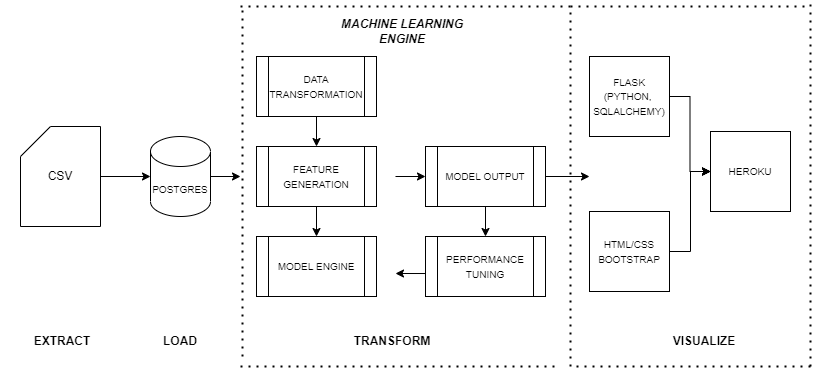

The diagram above was exported from draw.io. Its source (the exported page's mxGraphModel, read from the mxfile embedded in the PNG):
<mxGraphModel dx="1422" dy="772" grid="1" gridSize="10" guides="1" tooltips="1" connect="1" arrows="1" fold="1" page="1" pageScale="1" pageWidth="850" pageHeight="1100" math="0" shadow="0">
  <root>
    <mxCell id="0" />
    <mxCell id="1" parent="0" />
    <mxCell id="4Vpt6SJH-poCcTgdhFMp-14" style="edgeStyle=orthogonalEdgeStyle;rounded=0;orthogonalLoop=1;jettySize=auto;html=1;exitX=1;exitY=0.5;exitDx=0;exitDy=0;exitPerimeter=0;entryX=0;entryY=0.5;entryDx=0;entryDy=0;entryPerimeter=0;fontSize=10;" parent="1" source="4Vpt6SJH-poCcTgdhFMp-1" target="4Vpt6SJH-poCcTgdhFMp-3" edge="1">
      <mxGeometry relative="1" as="geometry" />
    </mxCell>
    <mxCell id="4Vpt6SJH-poCcTgdhFMp-1" value="CSV" style="shape=card;whiteSpace=wrap;html=1;" parent="1" vertex="1">
      <mxGeometry x="40" y="200" width="80" height="100" as="geometry" />
    </mxCell>
    <mxCell id="4Vpt6SJH-poCcTgdhFMp-16" style="edgeStyle=orthogonalEdgeStyle;rounded=0;orthogonalLoop=1;jettySize=auto;html=1;exitX=1;exitY=0.5;exitDx=0;exitDy=0;exitPerimeter=0;fontSize=10;" parent="1" source="4Vpt6SJH-poCcTgdhFMp-3" edge="1">
      <mxGeometry relative="1" as="geometry">
        <mxPoint x="260" y="250" as="targetPoint" />
      </mxGeometry>
    </mxCell>
    <mxCell id="4Vpt6SJH-poCcTgdhFMp-3" value="&lt;font style=&quot;font-size: 10px&quot;&gt;POSTGRES&lt;/font&gt;" style="shape=cylinder3;whiteSpace=wrap;html=1;boundedLbl=1;backgroundOutline=1;size=15;" parent="1" vertex="1">
      <mxGeometry x="170" y="210" width="60" height="80" as="geometry" />
    </mxCell>
    <mxCell id="4Vpt6SJH-poCcTgdhFMp-36" style="edgeStyle=orthogonalEdgeStyle;rounded=0;orthogonalLoop=1;jettySize=auto;html=1;exitX=1;exitY=0.5;exitDx=0;exitDy=0;entryX=0;entryY=0.5;entryDx=0;entryDy=0;fontSize=12;" parent="1" source="4Vpt6SJH-poCcTgdhFMp-4" target="4Vpt6SJH-poCcTgdhFMp-7" edge="1">
      <mxGeometry relative="1" as="geometry" />
    </mxCell>
    <mxCell id="4Vpt6SJH-poCcTgdhFMp-4" value="&lt;font style=&quot;font-size: 10px&quot;&gt;FLASK&lt;br&gt;(PYTHON,&amp;nbsp;&lt;br&gt;SQLALCHEMY)&lt;/font&gt;" style="whiteSpace=wrap;html=1;aspect=fixed;" parent="1" vertex="1">
      <mxGeometry x="609" y="130" width="80" height="80" as="geometry" />
    </mxCell>
    <mxCell id="4Vpt6SJH-poCcTgdhFMp-40" value="" style="edgeStyle=orthogonalEdgeStyle;rounded=0;orthogonalLoop=1;jettySize=auto;html=1;fontSize=12;" parent="1" target="4Vpt6SJH-poCcTgdhFMp-7" edge="1">
      <mxGeometry relative="1" as="geometry">
        <mxPoint x="710" y="245" as="sourcePoint" />
      </mxGeometry>
    </mxCell>
    <mxCell id="4Vpt6SJH-poCcTgdhFMp-6" value="&lt;span style=&quot;font-size: 10px&quot;&gt;HTML/CSS&lt;br&gt;BOOTSTRAP&lt;br&gt;&lt;/span&gt;" style="whiteSpace=wrap;html=1;aspect=fixed;" parent="1" vertex="1">
      <mxGeometry x="609" y="285" width="80" height="80" as="geometry" />
    </mxCell>
    <mxCell id="4Vpt6SJH-poCcTgdhFMp-7" value="&lt;span style=&quot;font-size: 10px&quot;&gt;HEROKU&lt;br&gt;&lt;/span&gt;" style="whiteSpace=wrap;html=1;aspect=fixed;" parent="1" vertex="1">
      <mxGeometry x="730" y="205" width="80" height="80" as="geometry" />
    </mxCell>
    <mxCell id="4Vpt6SJH-poCcTgdhFMp-8" value="&lt;font style=&quot;font-size: 10px&quot;&gt;DATA TRANSFORMATION&lt;/font&gt;" style="shape=process;whiteSpace=wrap;html=1;backgroundOutline=1;" parent="1" vertex="1">
      <mxGeometry x="276" y="130" width="120" height="60" as="geometry" />
    </mxCell>
    <mxCell id="4Vpt6SJH-poCcTgdhFMp-9" value="&lt;font style=&quot;font-size: 10px&quot;&gt;FEATURE GENERATION&lt;/font&gt;" style="shape=process;whiteSpace=wrap;html=1;backgroundOutline=1;" parent="1" vertex="1">
      <mxGeometry x="276" y="220" width="120" height="60" as="geometry" />
    </mxCell>
    <mxCell id="4Vpt6SJH-poCcTgdhFMp-10" value="&lt;font style=&quot;font-size: 10px&quot;&gt;MODEL ENGINE&lt;/font&gt;" style="shape=process;whiteSpace=wrap;html=1;backgroundOutline=1;" parent="1" vertex="1">
      <mxGeometry x="276" y="310" width="120" height="60" as="geometry" />
    </mxCell>
    <mxCell id="4Vpt6SJH-poCcTgdhFMp-11" value="&lt;font style=&quot;font-size: 10px&quot;&gt;MODEL OUTPUT&lt;/font&gt;" style="shape=process;whiteSpace=wrap;html=1;backgroundOutline=1;" parent="1" vertex="1">
      <mxGeometry x="445" y="220" width="120" height="60" as="geometry" />
    </mxCell>
    <mxCell id="4Vpt6SJH-poCcTgdhFMp-12" value="&lt;font style=&quot;font-size: 10px&quot;&gt;PERFORMANCE TUNING&lt;/font&gt;" style="shape=process;whiteSpace=wrap;html=1;backgroundOutline=1;" parent="1" vertex="1">
      <mxGeometry x="445" y="310" width="120" height="60" as="geometry" />
    </mxCell>
    <mxCell id="4Vpt6SJH-poCcTgdhFMp-17" value="" style="endArrow=classic;html=1;rounded=0;fontSize=10;exitX=0.5;exitY=1;exitDx=0;exitDy=0;" parent="1" source="4Vpt6SJH-poCcTgdhFMp-8" target="4Vpt6SJH-poCcTgdhFMp-9" edge="1">
      <mxGeometry width="50" height="50" relative="1" as="geometry">
        <mxPoint x="400" y="400" as="sourcePoint" />
        <mxPoint x="450" y="350" as="targetPoint" />
      </mxGeometry>
    </mxCell>
    <mxCell id="4Vpt6SJH-poCcTgdhFMp-19" value="" style="endArrow=classic;html=1;rounded=0;fontSize=10;exitX=0.5;exitY=1;exitDx=0;exitDy=0;" parent="1" source="4Vpt6SJH-poCcTgdhFMp-9" target="4Vpt6SJH-poCcTgdhFMp-10" edge="1">
      <mxGeometry width="50" height="50" relative="1" as="geometry">
        <mxPoint x="400" y="400" as="sourcePoint" />
        <mxPoint x="450" y="350" as="targetPoint" />
      </mxGeometry>
    </mxCell>
    <mxCell id="4Vpt6SJH-poCcTgdhFMp-20" value="" style="endArrow=classic;html=1;rounded=0;fontSize=10;entryX=0;entryY=0.5;entryDx=0;entryDy=0;" parent="1" target="4Vpt6SJH-poCcTgdhFMp-11" edge="1">
      <mxGeometry width="50" height="50" relative="1" as="geometry">
        <mxPoint x="415" y="250" as="sourcePoint" />
        <mxPoint x="465" y="350" as="targetPoint" />
      </mxGeometry>
    </mxCell>
    <mxCell id="4Vpt6SJH-poCcTgdhFMp-21" value="" style="endArrow=classic;html=1;rounded=0;fontSize=10;exitX=0.5;exitY=1;exitDx=0;exitDy=0;entryX=0.5;entryY=0;entryDx=0;entryDy=0;" parent="1" source="4Vpt6SJH-poCcTgdhFMp-11" target="4Vpt6SJH-poCcTgdhFMp-12" edge="1">
      <mxGeometry width="50" height="50" relative="1" as="geometry">
        <mxPoint x="415" y="400" as="sourcePoint" />
        <mxPoint x="465" y="350" as="targetPoint" />
      </mxGeometry>
    </mxCell>
    <mxCell id="4Vpt6SJH-poCcTgdhFMp-22" value="" style="endArrow=classic;html=1;rounded=0;fontSize=10;exitX=0;exitY=0.617;exitDx=0;exitDy=0;exitPerimeter=0;" parent="1" source="4Vpt6SJH-poCcTgdhFMp-12" edge="1">
      <mxGeometry width="50" height="50" relative="1" as="geometry">
        <mxPoint x="415" y="400" as="sourcePoint" />
        <mxPoint x="415" y="347" as="targetPoint" />
      </mxGeometry>
    </mxCell>
    <mxCell id="4Vpt6SJH-poCcTgdhFMp-23" value="&lt;font style=&quot;font-size: 12px&quot;&gt;&lt;b&gt;&lt;i&gt;MACHINE LEARNING ENGINE&lt;/i&gt;&lt;/b&gt;&lt;/font&gt;" style="text;html=1;strokeColor=none;fillColor=none;align=center;verticalAlign=middle;whiteSpace=wrap;rounded=0;fontSize=10;" parent="1" vertex="1">
      <mxGeometry x="360" y="90" width="124" height="30" as="geometry" />
    </mxCell>
    <mxCell id="4Vpt6SJH-poCcTgdhFMp-24" value="&lt;font style=&quot;font-size: 12px&quot;&gt;&lt;b&gt;VISUALIZE&lt;/b&gt;&lt;/font&gt;" style="text;html=1;strokeColor=none;fillColor=none;align=center;verticalAlign=middle;whiteSpace=wrap;rounded=0;fontSize=10;" parent="1" vertex="1">
      <mxGeometry x="662" y="400" width="124" height="30" as="geometry" />
    </mxCell>
    <mxCell id="4Vpt6SJH-poCcTgdhFMp-25" value="&lt;font style=&quot;font-size: 12px&quot;&gt;&lt;b&gt;EXTRACT&lt;/b&gt;&lt;/font&gt;" style="text;html=1;strokeColor=none;fillColor=none;align=center;verticalAlign=middle;whiteSpace=wrap;rounded=0;fontSize=10;" parent="1" vertex="1">
      <mxGeometry x="20" y="400" width="124" height="30" as="geometry" />
    </mxCell>
    <mxCell id="4Vpt6SJH-poCcTgdhFMp-26" value="&lt;font style=&quot;font-size: 12px&quot;&gt;&lt;b&gt;LOAD&lt;/b&gt;&lt;/font&gt;" style="text;html=1;strokeColor=none;fillColor=none;align=center;verticalAlign=middle;whiteSpace=wrap;rounded=0;fontSize=10;" parent="1" vertex="1">
      <mxGeometry x="138" y="400" width="124" height="30" as="geometry" />
    </mxCell>
    <mxCell id="4Vpt6SJH-poCcTgdhFMp-27" value="&lt;font style=&quot;font-size: 12px&quot;&gt;&lt;b&gt;TRANSFORM&lt;/b&gt;&lt;/font&gt;" style="text;html=1;strokeColor=none;fillColor=none;align=center;verticalAlign=middle;whiteSpace=wrap;rounded=0;fontSize=10;" parent="1" vertex="1">
      <mxGeometry x="350" y="400" width="124" height="30" as="geometry" />
    </mxCell>
    <mxCell id="4Vpt6SJH-poCcTgdhFMp-28" value="" style="endArrow=none;dashed=1;html=1;dashPattern=1 3;strokeWidth=2;rounded=0;fontSize=12;" parent="1" edge="1">
      <mxGeometry width="50" height="50" relative="1" as="geometry">
        <mxPoint x="590" y="440" as="sourcePoint" />
        <mxPoint x="590" y="80" as="targetPoint" />
      </mxGeometry>
    </mxCell>
    <mxCell id="4Vpt6SJH-poCcTgdhFMp-29" value="" style="endArrow=none;dashed=1;html=1;dashPattern=1 3;strokeWidth=2;rounded=0;fontSize=12;" parent="1" edge="1">
      <mxGeometry width="50" height="50" relative="1" as="geometry">
        <mxPoint x="830" y="440" as="sourcePoint" />
        <mxPoint x="830" y="75" as="targetPoint" />
      </mxGeometry>
    </mxCell>
    <mxCell id="4Vpt6SJH-poCcTgdhFMp-31" value="" style="endArrow=none;dashed=1;html=1;dashPattern=1 3;strokeWidth=2;rounded=0;fontSize=12;" parent="1" edge="1">
      <mxGeometry width="50" height="50" relative="1" as="geometry">
        <mxPoint x="830" y="440" as="sourcePoint" />
        <mxPoint x="590" y="440" as="targetPoint" />
      </mxGeometry>
    </mxCell>
    <mxCell id="4Vpt6SJH-poCcTgdhFMp-32" value="" style="endArrow=none;dashed=1;html=1;dashPattern=1 3;strokeWidth=2;rounded=0;fontSize=12;" parent="1" edge="1">
      <mxGeometry width="50" height="50" relative="1" as="geometry">
        <mxPoint x="590" y="80" as="sourcePoint" />
        <mxPoint x="830" y="80" as="targetPoint" />
      </mxGeometry>
    </mxCell>
    <mxCell id="4Vpt6SJH-poCcTgdhFMp-33" value="" style="endArrow=classic;html=1;rounded=0;fontSize=12;exitX=1;exitY=0.5;exitDx=0;exitDy=0;" parent="1" edge="1" source="4Vpt6SJH-poCcTgdhFMp-11">
      <mxGeometry width="50" height="50" relative="1" as="geometry">
        <mxPoint x="580" y="245" as="sourcePoint" />
        <mxPoint x="609" y="250" as="targetPoint" />
      </mxGeometry>
    </mxCell>
    <mxCell id="4Vpt6SJH-poCcTgdhFMp-34" value="" style="endArrow=classic;html=1;rounded=0;fontSize=12;entryX=0;entryY=0.5;entryDx=0;entryDy=0;" parent="1" target="4Vpt6SJH-poCcTgdhFMp-7" edge="1">
      <mxGeometry width="50" height="50" relative="1" as="geometry">
        <mxPoint x="710" y="245" as="sourcePoint" />
        <mxPoint x="450" y="340" as="targetPoint" />
      </mxGeometry>
    </mxCell>
    <mxCell id="4Vpt6SJH-poCcTgdhFMp-39" value="" style="endArrow=classic;html=1;rounded=0;fontSize=12;entryX=0;entryY=0.5;entryDx=0;entryDy=0;exitX=1;exitY=0.5;exitDx=0;exitDy=0;" parent="1" target="4Vpt6SJH-poCcTgdhFMp-7" edge="1" source="4Vpt6SJH-poCcTgdhFMp-6">
      <mxGeometry width="50" height="50" relative="1" as="geometry">
        <mxPoint x="689" y="340" as="sourcePoint" />
        <mxPoint x="739" y="300" as="targetPoint" />
        <Array as="points">
          <mxPoint x="710" y="325" />
          <mxPoint x="710" y="245" />
        </Array>
      </mxGeometry>
    </mxCell>
    <mxCell id="4Vpt6SJH-poCcTgdhFMp-41" value="" style="endArrow=none;dashed=1;html=1;dashPattern=1 3;strokeWidth=2;rounded=0;fontSize=12;exitX=1;exitY=1;exitDx=0;exitDy=0;" parent="1" source="4Vpt6SJH-poCcTgdhFMp-26" edge="1">
      <mxGeometry width="50" height="50" relative="1" as="geometry">
        <mxPoint x="400" y="390" as="sourcePoint" />
        <mxPoint x="262" y="80" as="targetPoint" />
      </mxGeometry>
    </mxCell>
    <mxCell id="4Vpt6SJH-poCcTgdhFMp-42" value="" style="endArrow=none;dashed=1;html=1;dashPattern=1 3;strokeWidth=2;rounded=0;fontSize=12;" parent="1" edge="1">
      <mxGeometry width="50" height="50" relative="1" as="geometry">
        <mxPoint x="260" y="440" as="sourcePoint" />
        <mxPoint x="580" y="440" as="targetPoint" />
      </mxGeometry>
    </mxCell>
    <mxCell id="4Vpt6SJH-poCcTgdhFMp-43" value="" style="endArrow=none;dashed=1;html=1;dashPattern=1 3;strokeWidth=2;rounded=0;fontSize=12;" parent="1" edge="1">
      <mxGeometry width="50" height="50" relative="1" as="geometry">
        <mxPoint x="260" y="80" as="sourcePoint" />
        <mxPoint x="590" y="80" as="targetPoint" />
      </mxGeometry>
    </mxCell>
  </root>
</mxGraphModel>